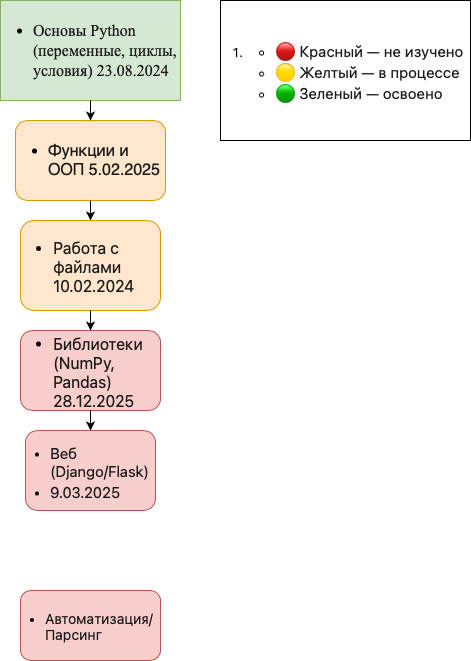

The diagram above was exported from draw.io. Its source (the exported page's mxGraphModel, read from the mxfile embedded in the PNG):
<mxGraphModel dx="830" dy="692" grid="1" gridSize="10" guides="1" tooltips="1" connect="1" arrows="1" fold="1" page="1" pageScale="1" pageWidth="827" pageHeight="1169" math="0" shadow="0">
  <root>
    <mxCell id="0" />
    <mxCell id="1" parent="0" />
    <mxCell id="hSxn6I13n5S5kf1ZsQip-1" value="&lt;ul style=&quot;font-size: 16px; box-sizing: border-box; padding-left: 2em; margin-top: 0px; margin-bottom: 0px; caret-color: rgb(240, 246, 252); text-align: left;&quot; dir=&quot;auto&quot;&gt;&lt;li style=&quot;box-sizing: border-box;&quot;&gt;&lt;font style=&quot;color: rgb(26, 26, 26);&quot; face=&quot;Times New Roman&quot;&gt;Основы Python (переменные, циклы, условия) 23.08.2024&lt;/font&gt;&lt;/li&gt;&lt;/ul&gt;" style="rounded=0;whiteSpace=wrap;html=1;fillColor=#d5e8d4;strokeColor=#82b366;" vertex="1" parent="1">
      <mxGeometry x="150" y="40" width="180" height="100" as="geometry" />
    </mxCell>
    <mxCell id="hSxn6I13n5S5kf1ZsQip-2" value="&lt;p&gt;&lt;/p&gt;&lt;ul style=&quot;font-size: 16px; box-sizing: border-box; padding-left: 2em; margin-top: 0px; margin-bottom: 0px; caret-color: rgb(240, 246, 252); text-align: left;&quot; dir=&quot;auto&quot;&gt;&lt;li style=&quot;box-sizing: border-box; margin-top: 0.25em;&quot;&gt;&lt;span style=&quot;color: rgb(26, 26, 26);&quot;&gt;&lt;font face=&quot;Helvetica&quot;&gt;Функции и ООП 5.02.2025&lt;/font&gt;&lt;/span&gt;&lt;/li&gt;&lt;/ul&gt;&lt;p&gt;&lt;/p&gt;" style="rounded=1;whiteSpace=wrap;html=1;fillColor=#ffe6cc;strokeColor=#d79b00;" vertex="1" parent="1">
      <mxGeometry x="165" y="160" width="150" height="80" as="geometry" />
    </mxCell>
    <mxCell id="hSxn6I13n5S5kf1ZsQip-3" value="&lt;ul style=&quot;font-size: 16px; box-sizing: border-box; padding-left: 2em; margin-top: 0px; margin-bottom: 0px; caret-color: rgb(240, 246, 252); font-family: -apple-system, BlinkMacSystemFont, &amp;quot;Segoe UI&amp;quot;, &amp;quot;Noto Sans&amp;quot;, Helvetica, Arial, sans-serif, &amp;quot;Apple Color Emoji&amp;quot;, &amp;quot;Segoe UI Emoji&amp;quot;; text-align: left;&quot; dir=&quot;auto&quot;&gt;&lt;li style=&quot;box-sizing: border-box; margin-top: 0.25em;&quot;&gt;&lt;span style=&quot;color: rgb(26, 26, 26);&quot;&gt;Работа с файлами 10.02.2024&lt;/span&gt;&lt;/li&gt;&lt;/ul&gt;" style="rounded=1;whiteSpace=wrap;html=1;fillColor=#ffe6cc;strokeColor=#d79b00;" vertex="1" parent="1">
      <mxGeometry x="170" y="260" width="140" height="90" as="geometry" />
    </mxCell>
    <mxCell id="hSxn6I13n5S5kf1ZsQip-4" value="&lt;ul style=&quot;font-size: 16px; box-sizing: border-box; padding-left: 2em; margin-top: 0px; margin-bottom: 0px; caret-color: rgb(240, 246, 252); font-family: -apple-system, BlinkMacSystemFont, &amp;quot;Segoe UI&amp;quot;, &amp;quot;Noto Sans&amp;quot;, Helvetica, Arial, sans-serif, &amp;quot;Apple Color Emoji&amp;quot;, &amp;quot;Segoe UI Emoji&amp;quot;; text-align: left;&quot; dir=&quot;auto&quot;&gt;&lt;li style=&quot;box-sizing: border-box; margin-top: 0.25em;&quot;&gt;&lt;span style=&quot;color: rgb(26, 26, 26);&quot;&gt;Библиотеки (NumPy, Pandas) 28.12.2025&lt;/span&gt;&lt;/li&gt;&lt;/ul&gt;" style="rounded=1;whiteSpace=wrap;html=1;fillColor=#f8cecc;strokeColor=#b85450;" vertex="1" parent="1">
      <mxGeometry x="170" y="370" width="140" height="80" as="geometry" />
    </mxCell>
    <mxCell id="hSxn6I13n5S5kf1ZsQip-5" value="&lt;ul style=&quot;box-sizing: border-box; padding-left: 2em; margin-top: 0px; margin-bottom: 0px; caret-color: rgb(240, 246, 252); font-family: -apple-system, BlinkMacSystemFont, &amp;quot;Segoe UI&amp;quot;, &amp;quot;Noto Sans&amp;quot;, Helvetica, Arial, sans-serif, &amp;quot;Apple Color Emoji&amp;quot;, &amp;quot;Segoe UI Emoji&amp;quot;; text-align: left;&quot; dir=&quot;auto&quot;&gt;&lt;li style=&quot;box-sizing: border-box; margin-top: 0.25em;&quot;&gt;&lt;span style=&quot;color: rgb(26, 26, 26);&quot;&gt;&lt;font style=&quot;font-size: 15px;&quot;&gt;Веб (Django/Flask)&amp;nbsp;&lt;/font&gt;&lt;/span&gt;&lt;/li&gt;&lt;li style=&quot;box-sizing: border-box; margin-top: 0.25em;&quot;&gt;&lt;font color=&quot;#1a1a1a&quot;&gt;&lt;span style=&quot;font-size: 15px;&quot;&gt;9.03.2025&lt;/span&gt;&lt;/font&gt;&lt;/li&gt;&lt;/ul&gt;" style="rounded=1;whiteSpace=wrap;html=1;fillColor=#f8cecc;strokeColor=#b85450;" vertex="1" parent="1">
      <mxGeometry x="175" y="470" width="130" height="80" as="geometry" />
    </mxCell>
    <mxCell id="hSxn6I13n5S5kf1ZsQip-6" value="&lt;ul style=&quot;box-sizing: border-box; padding-left: 2em; margin-top: 0px; margin-bottom: 0px; caret-color: rgb(240, 246, 252); font-family: -apple-system, BlinkMacSystemFont, &amp;quot;Segoe UI&amp;quot;, &amp;quot;Noto Sans&amp;quot;, Helvetica, Arial, sans-serif, &amp;quot;Apple Color Emoji&amp;quot;, &amp;quot;Segoe UI Emoji&amp;quot;; text-align: left;&quot; dir=&quot;auto&quot;&gt;&lt;li style=&quot;box-sizing: border-box; margin-top: 0.25em;&quot;&gt;&lt;font style=&quot;font-size: 14px; color: rgb(26, 26, 26);&quot;&gt;Автоматизация/Парсинг&lt;/font&gt;&lt;/li&gt;&lt;/ul&gt;" style="rounded=1;whiteSpace=wrap;html=1;fillColor=#f8cecc;strokeColor=#b85450;" vertex="1" parent="1">
      <mxGeometry x="170" y="630" width="140" height="70" as="geometry" />
    </mxCell>
    <mxCell id="hSxn6I13n5S5kf1ZsQip-8" value="" style="endArrow=classic;html=1;rounded=0;" edge="1" parent="1" source="hSxn6I13n5S5kf1ZsQip-1" target="hSxn6I13n5S5kf1ZsQip-2">
      <mxGeometry width="50" height="50" relative="1" as="geometry">
        <mxPoint x="390" y="270" as="sourcePoint" />
        <mxPoint x="440" y="220" as="targetPoint" />
      </mxGeometry>
    </mxCell>
    <mxCell id="hSxn6I13n5S5kf1ZsQip-9" value="" style="endArrow=classic;html=1;rounded=0;entryX=0.5;entryY=0;entryDx=0;entryDy=0;" edge="1" parent="1" source="hSxn6I13n5S5kf1ZsQip-2" target="hSxn6I13n5S5kf1ZsQip-3">
      <mxGeometry width="50" height="50" relative="1" as="geometry">
        <mxPoint x="390" y="270" as="sourcePoint" />
        <mxPoint x="440" y="220" as="targetPoint" />
      </mxGeometry>
    </mxCell>
    <mxCell id="hSxn6I13n5S5kf1ZsQip-10" value="" style="endArrow=classic;html=1;rounded=0;" edge="1" parent="1" source="hSxn6I13n5S5kf1ZsQip-3" target="hSxn6I13n5S5kf1ZsQip-4">
      <mxGeometry width="50" height="50" relative="1" as="geometry">
        <mxPoint x="390" y="270" as="sourcePoint" />
        <mxPoint x="440" y="220" as="targetPoint" />
      </mxGeometry>
    </mxCell>
    <mxCell id="hSxn6I13n5S5kf1ZsQip-11" value="" style="endArrow=classic;html=1;rounded=0;" edge="1" parent="1" source="hSxn6I13n5S5kf1ZsQip-4" target="hSxn6I13n5S5kf1ZsQip-5">
      <mxGeometry width="50" height="50" relative="1" as="geometry">
        <mxPoint x="390" y="270" as="sourcePoint" />
        <mxPoint x="440" y="220" as="targetPoint" />
      </mxGeometry>
    </mxCell>
    <mxCell id="hSxn6I13n5S5kf1ZsQip-12" value="&lt;ol style=&quot;text-align: start; box-sizing: border-box; padding-left: 2em; margin-top: 0px; margin-bottom: var(--base-size-16); caret-color: rgb(240, 246, 252); font-family: -apple-system, BlinkMacSystemFont, &amp;quot;Segoe UI&amp;quot;, &amp;quot;Noto Sans&amp;quot;, Helvetica, Arial, sans-serif, &amp;quot;Apple Color Emoji&amp;quot;, &amp;quot;Segoe UI Emoji&amp;quot;;&quot; dir=&quot;auto&quot;&gt;&lt;li style=&quot;box-sizing: border-box; margin-top: 0.25em;&quot;&gt;&lt;ul style=&quot;box-sizing: border-box; padding-left: 2em; margin-top: 0px; margin-bottom: 0px;&quot; dir=&quot;auto&quot;&gt;&lt;li style=&quot;box-sizing: border-box;&quot;&gt;&lt;span style=&quot;color: rgb(26, 26, 26);&quot;&gt;&lt;font style=&quot;font-size: 15px;&quot;&gt;🔴 Красный — не изучено&lt;/font&gt;&lt;/span&gt;&lt;/li&gt;&lt;li style=&quot;box-sizing: border-box; margin-top: 0.25em;&quot;&gt;&lt;span style=&quot;color: rgb(26, 26, 26);&quot;&gt;&lt;font style=&quot;font-size: 15px;&quot;&gt;🟡 Желтый — в процессе&lt;/font&gt;&lt;/span&gt;&lt;/li&gt;&lt;li style=&quot;box-sizing: border-box; margin-top: 0.25em;&quot;&gt;&lt;span style=&quot;color: rgb(26, 26, 26);&quot;&gt;&lt;font style=&quot;font-size: 15px;&quot;&gt;🟢 Зеленый — освоено&lt;/font&gt;&lt;/span&gt;&lt;/li&gt;&lt;/ul&gt;&lt;/li&gt;&lt;/ol&gt;" style="rounded=0;whiteSpace=wrap;html=1;" vertex="1" parent="1">
      <mxGeometry x="370" y="40" width="250" height="140" as="geometry" />
    </mxCell>
  </root>
</mxGraphModel>